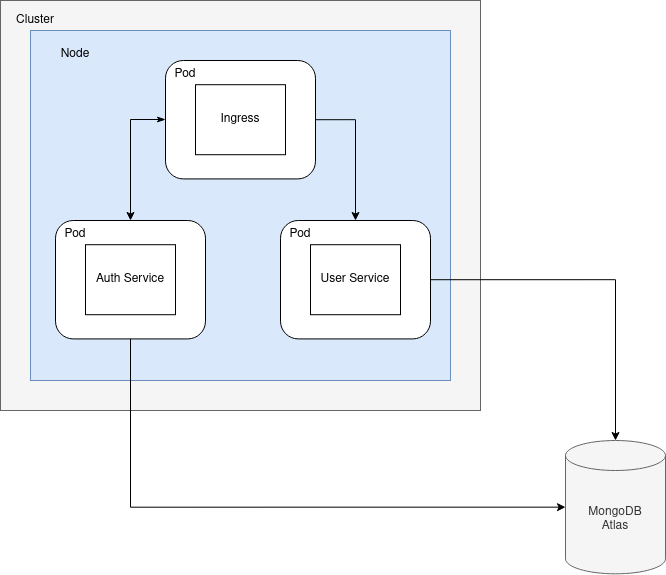

The diagram above was exported from draw.io. Its source (the exported page's mxGraphModel, read from the mxfile embedded in the PNG):
<mxGraphModel dx="1422" dy="735" grid="1" gridSize="10" guides="1" tooltips="1" connect="1" arrows="1" fold="1" page="1" pageScale="1" pageWidth="850" pageHeight="1100" math="0" shadow="0">
  <root>
    <mxCell id="0" />
    <mxCell id="1" parent="0" />
    <mxCell id="gyp-mHyJVsAQ8m1xR7DB-22" value="" style="rounded=0;whiteSpace=wrap;html=1;fillColor=#f5f5f5;strokeColor=#666666;fontColor=#333333;" vertex="1" parent="1">
      <mxGeometry x="145" y="180" width="480" height="410" as="geometry" />
    </mxCell>
    <mxCell id="gyp-mHyJVsAQ8m1xR7DB-20" value="" style="rounded=0;whiteSpace=wrap;html=1;fillColor=#dae8fc;strokeColor=#6c8ebf;" vertex="1" parent="1">
      <mxGeometry x="175" y="210" width="420" height="350" as="geometry" />
    </mxCell>
    <mxCell id="gyp-mHyJVsAQ8m1xR7DB-16" style="edgeStyle=orthogonalEdgeStyle;rounded=0;orthogonalLoop=1;jettySize=auto;html=1;exitX=1;exitY=0.5;exitDx=0;exitDy=0;" edge="1" parent="1" source="gyp-mHyJVsAQ8m1xR7DB-2" target="gyp-mHyJVsAQ8m1xR7DB-7">
      <mxGeometry relative="1" as="geometry" />
    </mxCell>
    <mxCell id="gyp-mHyJVsAQ8m1xR7DB-2" value="" style="rounded=1;whiteSpace=wrap;html=1;" vertex="1" parent="1">
      <mxGeometry x="310" y="240" width="150" height="118.42" as="geometry" />
    </mxCell>
    <mxCell id="gyp-mHyJVsAQ8m1xR7DB-1" value="Ingress" style="rounded=0;whiteSpace=wrap;html=1;" vertex="1" parent="1">
      <mxGeometry x="340" y="264.21" width="90" height="70" as="geometry" />
    </mxCell>
    <mxCell id="gyp-mHyJVsAQ8m1xR7DB-3" value="Pod" style="text;html=1;strokeColor=none;fillColor=none;align=center;verticalAlign=middle;whiteSpace=wrap;rounded=0;" vertex="1" parent="1">
      <mxGeometry x="310" y="244.20999999999998" width="40" height="20" as="geometry" />
    </mxCell>
    <mxCell id="gyp-mHyJVsAQ8m1xR7DB-4" value="" style="rounded=1;whiteSpace=wrap;html=1;" vertex="1" parent="1">
      <mxGeometry x="200" y="400" width="150" height="118.42" as="geometry" />
    </mxCell>
    <mxCell id="gyp-mHyJVsAQ8m1xR7DB-13" value="" style="group" vertex="1" connectable="0" parent="1">
      <mxGeometry x="425" y="400" width="150" height="118.42000000000002" as="geometry" />
    </mxCell>
    <mxCell id="gyp-mHyJVsAQ8m1xR7DB-7" value="" style="rounded=1;whiteSpace=wrap;html=1;" vertex="1" parent="gyp-mHyJVsAQ8m1xR7DB-13">
      <mxGeometry width="150" height="118.42" as="geometry" />
    </mxCell>
    <mxCell id="gyp-mHyJVsAQ8m1xR7DB-8" value="User Service" style="rounded=0;whiteSpace=wrap;html=1;" vertex="1" parent="gyp-mHyJVsAQ8m1xR7DB-13">
      <mxGeometry x="30" y="24.210000000000036" width="90" height="70" as="geometry" />
    </mxCell>
    <mxCell id="gyp-mHyJVsAQ8m1xR7DB-9" value="Pod" style="text;html=1;strokeColor=none;fillColor=none;align=center;verticalAlign=middle;whiteSpace=wrap;rounded=0;" vertex="1" parent="gyp-mHyJVsAQ8m1xR7DB-13">
      <mxGeometry y="4.2099999999999795" width="40" height="20" as="geometry" />
    </mxCell>
    <mxCell id="gyp-mHyJVsAQ8m1xR7DB-14" value="" style="group" vertex="1" connectable="0" parent="1">
      <mxGeometry x="200" y="404.21" width="120" height="90.00000000000006" as="geometry" />
    </mxCell>
    <mxCell id="gyp-mHyJVsAQ8m1xR7DB-5" value="Auth Service" style="rounded=0;whiteSpace=wrap;html=1;" vertex="1" parent="gyp-mHyJVsAQ8m1xR7DB-14">
      <mxGeometry x="30" y="20.000000000000057" width="90" height="70" as="geometry" />
    </mxCell>
    <mxCell id="gyp-mHyJVsAQ8m1xR7DB-6" value="Pod" style="text;html=1;strokeColor=none;fillColor=none;align=center;verticalAlign=middle;whiteSpace=wrap;rounded=0;" vertex="1" parent="gyp-mHyJVsAQ8m1xR7DB-14">
      <mxGeometry width="40" height="20" as="geometry" />
    </mxCell>
    <mxCell id="gyp-mHyJVsAQ8m1xR7DB-17" value="&lt;div&gt;MongoDB&lt;/div&gt;&lt;div&gt;Atlas&lt;br&gt;&lt;/div&gt;" style="shape=cylinder3;whiteSpace=wrap;html=1;boundedLbl=1;backgroundOutline=1;size=15;fillColor=#f5f5f5;strokeColor=#666666;fontColor=#333333;" vertex="1" parent="1">
      <mxGeometry x="710" y="620" width="100" height="133.33" as="geometry" />
    </mxCell>
    <mxCell id="gyp-mHyJVsAQ8m1xR7DB-15" style="edgeStyle=orthogonalEdgeStyle;rounded=0;orthogonalLoop=1;jettySize=auto;html=1;startArrow=classicThin;startFill=1;" edge="1" parent="1">
      <mxGeometry relative="1" as="geometry">
        <mxPoint x="310" y="299" as="sourcePoint" />
        <mxPoint x="275" y="400" as="targetPoint" />
        <Array as="points">
          <mxPoint x="275" y="299" />
        </Array>
      </mxGeometry>
    </mxCell>
    <mxCell id="gyp-mHyJVsAQ8m1xR7DB-21" value="Node" style="text;html=1;strokeColor=none;fillColor=none;align=center;verticalAlign=middle;whiteSpace=wrap;rounded=0;" vertex="1" parent="1">
      <mxGeometry x="200" y="224" width="40" height="20" as="geometry" />
    </mxCell>
    <mxCell id="gyp-mHyJVsAQ8m1xR7DB-23" value="Cluster" style="text;html=1;strokeColor=none;fillColor=none;align=center;verticalAlign=middle;whiteSpace=wrap;rounded=0;" vertex="1" parent="1">
      <mxGeometry x="160" y="190" width="40" height="20" as="geometry" />
    </mxCell>
    <mxCell id="gyp-mHyJVsAQ8m1xR7DB-24" style="edgeStyle=orthogonalEdgeStyle;rounded=0;orthogonalLoop=1;jettySize=auto;html=1;entryX=0;entryY=0.5;entryDx=0;entryDy=0;entryPerimeter=0;startArrow=none;startFill=0;exitX=0.5;exitY=1;exitDx=0;exitDy=0;" edge="1" parent="1" source="gyp-mHyJVsAQ8m1xR7DB-4" target="gyp-mHyJVsAQ8m1xR7DB-17">
      <mxGeometry relative="1" as="geometry" />
    </mxCell>
    <mxCell id="gyp-mHyJVsAQ8m1xR7DB-25" style="edgeStyle=orthogonalEdgeStyle;rounded=0;orthogonalLoop=1;jettySize=auto;html=1;startArrow=none;startFill=0;exitX=1;exitY=0.5;exitDx=0;exitDy=0;" edge="1" parent="1" source="gyp-mHyJVsAQ8m1xR7DB-7" target="gyp-mHyJVsAQ8m1xR7DB-17">
      <mxGeometry relative="1" as="geometry" />
    </mxCell>
  </root>
</mxGraphModel>